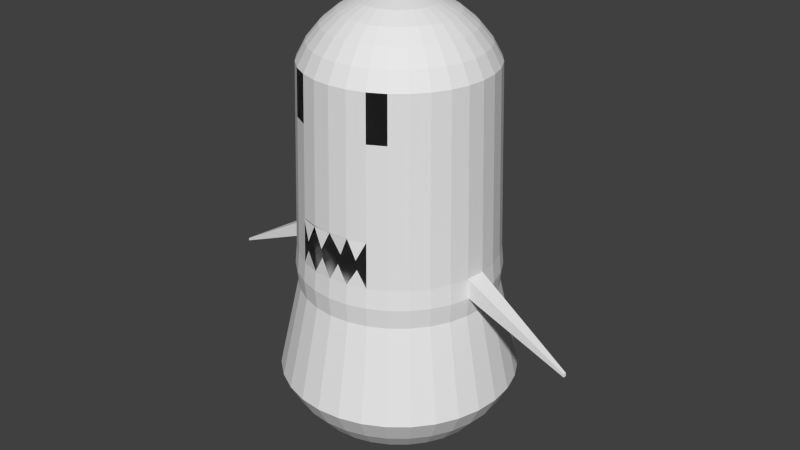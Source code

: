 # Source: monster5.blend  (saved by Blender 2.74.0; exported with 4.5.12 LTS)
import bpy
from mathutils import Matrix  # noqa: F401  (used for matrix-valued properties, if any)

bpy.ops.wm.read_factory_settings(use_empty=True)
scene = bpy.context.scene
scene.name = 'Scene'

# ---- collections
col_collection_1 = bpy.data.collections.new('Collection 1'); scene.collection.children.link(col_collection_1)

# ---- world
world_world = bpy.data.worlds.new('World'); scene.world = world_world
world_world.color = (0.05088, 0.05088, 0.05088)
world_world.use_sun_shadow = False
world_world.sun_shadow_jitter_overblur = 0.0
world_world.cycles.sampling_method = 'MANUAL'
world_world.cycles.sample_map_resolution = 256

# ---- meshes
me_sphere = bpy.data.meshes.new('Sphere')
me_sphere.from_pydata([(-0.1951, 0.0, 2.611), (-0.3827, 0.0, 2.554), (-0.5556, 0.0, 2.462), (-0.7071, 0.0, 2.337), (-0.8315, 0.0, 2.186), (-0.9239, 0.0, 2.013), (-0.9808, 0.0, 0.1951), (-1.0, 0.0, 7.55e-08), (-0.9808, 0.0, -0.1951), (-1.19, -3.599e-08, -1.131), (-1.071, -3.599e-08, -1.354), (-0.9105, -3.599e-08, -1.549), (-0.7154, -3.599e-08, -1.709), (-0.4927, -3.599e-08, -1.828), (-0.2512, -3.599e-08, -1.901), (-0.1913, 0.03806, 2.611), (-0.3753, 0.07466, 2.554), (-0.5449, 0.1084, 2.462), (-0.6935, 0.1379, 2.337), (-0.8155, 0.1622, 2.186), (-0.9061, 0.1802, 2.013), (-0.9619, 0.1913, 0.1951), (-0.9808, 0.1951, 7.55e-08), (-0.9619, 0.1913, -0.1951), (-1.167, 0.2321, -1.131), (-1.05, 0.2089, -1.354), (-0.893, 0.1776, -1.549), (-0.7016, 0.1396, -1.709), (-0.4833, 0.09613, -1.828), (-0.2464, 0.04901, -1.901), (-0.1802, 0.07466, 2.611), (-0.3536, 0.1464, 2.554), (-0.5133, 0.2126, 2.462), (-0.6533, 0.2706, 2.337), (-0.7682, 0.3182, 2.186), (-0.8536, 0.3536, 2.013), (-0.9061, 0.3753, 0.1951), (-0.9239, 0.3827, 7.55e-08), (-0.9061, 0.3753, -0.1951), (-1.099, 0.4552, -1.131), (-0.9891, 0.4097, -1.354), (-0.8412, 0.3484, -1.549), (-0.6609, 0.2738, -1.709), (-0.4552, 0.1886, -1.828), (-0.2321, 0.09613, -1.901), (-0.1622, 0.1084, 2.611), (-0.3182, 0.2126, 2.554), (-0.4619, 0.3087, 2.462), (-0.5879, 0.3928, 2.337), (-0.6913, 0.4619, 2.186), (-0.7682, 0.5133, 2.013), (-0.8155, 0.5449, 0.1951), (-0.8315, 0.5556, 7.55e-08), (-0.8155, 0.5449, -0.1951), (-0.9891, 0.6609, -1.131), (-0.8902, 0.5948, -1.354), (-0.757, 0.5058, -1.549), (-0.5948, 0.3974, -1.709), (-0.4097, 0.2738, -1.828), (-0.2089, 0.1396, -1.901), (-0.1379, 0.1379, 2.611), (-0.2706, 0.2706, 2.554), (-0.3928, 0.3928, 2.462), (-0.5, 0.5, 2.337), (-0.5879, 0.5879, 2.186), (-0.6533, 0.6533, 2.013), (-0.6935, 0.6935, 0.1951), (-0.7071, 0.7071, 7.55e-08), (-0.6935, 0.6935, -0.1951), (-0.8412, 0.8412, -1.131), (-0.757, 0.757, -1.354), (-0.6438, 0.6438, -1.549), (-0.5058, 0.5058, -1.709), (-0.3484, 0.3484, -1.828), (-0.1776, 0.1776, -1.901), (-0.1084, 0.1622, 2.611), (-0.2126, 0.3182, 2.554), (-0.3087, 0.4619, 2.462), (-0.3928, 0.5879, 2.337), (-0.4619, 0.6913, 2.186), (-0.5133, 0.7682, 2.013), (-0.5449, 0.8155, 0.1951), (-0.5556, 0.8315, 7.55e-08), (-0.5449, 0.8155, -0.1951), (-0.6609, 0.9891, -1.131), (-0.5948, 0.8902, -1.354), (-0.5058, 0.757, -1.549), (-0.3974, 0.5948, -1.709), (-0.2738, 0.4097, -1.828), (-0.1396, 0.2089, -1.901), (-0.07466, 0.1802, 2.611), (-0.1464, 0.3536, 2.554), (-0.2126, 0.5133, 2.462), (-0.2706, 0.6533, 2.337), (-0.3182, 0.7682, 2.186), (-0.3536, 0.8536, 2.013), (-0.3753, 0.9061, 0.1951), (-0.3827, 0.9239, 7.55e-08), (-0.3753, 0.9061, -0.1951), (-0.4552, 1.099, -1.131), (-0.4097, 0.9891, -1.354), (-0.3484, 0.8412, -1.549), (-0.2738, 0.6609, -1.709), (-0.1886, 0.4552, -1.828), (-0.09613, 0.2321, -1.901), (-0.03806, 0.1913, 2.611), (-0.07466, 0.3753, 2.554), (-0.1084, 0.5449, 2.462), (-0.1379, 0.6935, 2.337), (-0.1622, 0.8155, 2.186), (-0.1802, 0.9061, 2.013), (-0.1913, 0.9619, 0.1951), (-0.1951, 0.9808, 7.55e-08), (-0.1913, 0.9619, -0.1951), (-0.2321, 1.167, -1.131), (-0.2089, 1.05, -1.354), (-0.1776, 0.893, -1.549), (-0.1396, 0.7016, -1.709), (-0.09613, 0.4833, -1.828), (-0.04901, 0.2464, -1.901), (3.266e-07, 0.1951, 2.611), (3.192e-07, 0.3827, 2.554), (3.117e-07, 0.5556, 2.462), (3.192e-07, 0.7071, 2.337), (3.341e-07, 0.8315, 2.186), (2.745e-07, 0.9239, 2.013), (3.937e-07, 0.9808, 0.1951), (3.788e-07, 1.0, 7.55e-08), (3.937e-07, 0.9808, -0.1951), (2.11e-07, 1.19, -1.131), (3.453e-07, 1.071, -1.354), (3.261e-07, 0.9105, -1.549), (3.549e-07, 0.7154, -1.709), (3.07e-07, 0.4927, -1.828), (3.117e-07, 0.2512, -1.901), (0.03806, 0.1913, 2.611), (0.07466, 0.3753, 2.554), (0.1084, 0.5449, 2.462), (0.138, 0.6935, 2.337), (0.1622, 0.8155, 2.186), (0.1802, 0.9061, 2.013), (0.1913, 0.9619, 0.1951), (0.1951, 0.9808, 7.55e-08), (0.1913, 0.9619, -0.1951), (0.2321, 1.167, -1.131), (0.2089, 1.05, -1.354), (0.1776, 0.893, -1.549), (0.1396, 0.7016, -1.709), (0.09613, 0.4833, -1.828), (0.04901, 0.2464, -1.901), (0.07466, 0.1802, 2.611), (0.1464, 0.3536, 2.554), (0.2126, 0.5133, 2.462), (0.2706, 0.6533, 2.337), (0.3182, 0.7682, 2.186), (0.3536, 0.8536, 2.013), (0.3753, 0.9061, 0.1951), (0.3827, 0.9239, 7.55e-08), (0.3753, 0.9061, -0.1951), (0.4552, 1.099, -1.131), (0.4097, 0.9891, -1.354), (0.3484, 0.8412, -1.549), (0.2738, 0.6609, -1.709), (0.1886, 0.4552, -1.828), (0.09613, 0.2321, -1.901), (0.1084, 0.1622, 2.611), (0.2126, 0.3182, 2.554), (0.3087, 0.4619, 2.462), (0.3928, 0.5879, 2.337), (0.4619, 0.6913, 2.186), (0.5133, 0.7682, 2.013), (0.5449, 0.8155, 0.1951), (0.5556, 0.8315, 7.55e-08), (0.5449, 0.8155, -0.1951), (0.6609, 0.9891, -1.131), (0.5948, 0.8902, -1.354), (0.5058, 0.757, -1.549), (0.3974, 0.5948, -1.709), (0.2738, 0.4097, -1.828), (0.1396, 0.2089, -1.901), (0.138, 0.1379, 2.611), (0.2706, 0.2706, 2.554), (0.3928, 0.3928, 2.462), (0.5, 0.5, 2.337), (0.5879, 0.5879, 2.186), (0.6533, 0.6533, 2.013), (0.6935, 0.6935, 0.1951), (0.7071, 0.7071, 7.55e-08), (0.6935, 0.6935, -0.1951), (0.8412, 0.8412, -1.131), (0.757, 0.757, -1.354), (0.6438, 0.6438, -1.549), (0.5058, 0.5058, -1.709), (0.3484, 0.3484, -1.828), (0.1776, 0.1776, -1.901), (0.1622, 0.1084, 2.611), (0.3182, 0.2126, 2.554), (0.4619, 0.3087, 2.462), (0.5879, 0.3928, 2.337), (0.6913, 0.4619, 2.186), (0.7682, 0.5133, 2.013), (0.8155, 0.5449, 0.1951), (0.8315, 0.5556, 7.55e-08), (0.8155, 0.5449, -0.1951), (0.9891, 0.6609, -1.131), (0.8902, 0.5948, -1.354), (0.757, 0.5058, -1.549), (0.5948, 0.3974, -1.709), (0.4097, 0.2738, -1.828), (0.2089, 0.1396, -1.901), (0.1802, 0.07466, 2.611), (0.3536, 0.1464, 2.554), (0.5133, 0.2126, 2.462), (0.6533, 0.2706, 2.337), (0.7682, 0.3182, 2.186), (0.8536, 0.3536, 2.013), (0.9061, 0.3753, 0.1951), (0.9239, 0.3827, 7.55e-08), (0.9061, 0.3753, -0.1951), (1.099, 0.4552, -1.131), (0.9891, 0.4097, -1.354), (0.8412, 0.3484, -1.549), (0.6609, 0.2738, -1.709), (0.4552, 0.1886, -1.828), (0.2321, 0.09613, -1.901), (0.1913, 0.03806, 2.611), (0.3753, 0.07466, 2.554), (0.5449, 0.1084, 2.462), (0.6935, 0.1379, 2.337), (0.8155, 0.1622, 2.186), (0.9061, 0.1802, 2.013), (0.9619, 0.1913, 0.1951), (0.9808, 0.1951, 7.55e-08), (0.9619, 0.1913, -0.1951), (1.167, 0.2321, -1.131), (1.05, 0.2089, -1.354), (0.893, 0.1776, -1.549), (0.7016, 0.1396, -1.709), (0.4833, 0.09613, -1.828), (0.2464, 0.04901, -1.901), (0.1951, -7.212e-09, 2.611), (0.3827, 4.122e-08, 2.554), (0.5556, 2.632e-08, 2.462), (0.7071, -2.584e-08, 2.337), (0.8315, -8.544e-08, 2.186), (0.9239, 6.357e-08, 2.013), (0.9808, -8.544e-08, 0.1951), (1.0, -1.003e-07, 7.55e-08), (0.9808, -8.544e-08, -0.1951), (1.19, 4.586e-08, -1.131), (1.071, -1.46e-07, -1.354), (0.9105, -6.926e-08, -1.549), (0.7154, -5.008e-08, -1.709), (0.4927, -3.089e-08, -1.828), (0.2512, -3.089e-08, -1.901), (0.1913, -0.03806, 2.611), (0.3753, -0.07466, 2.554), (0.5449, -0.1084, 2.462), (0.6935, -0.1379, 2.337), (0.8155, -0.1622, 2.186), (0.9061, -0.1802, 2.013), (0.9619, -0.1913, 0.1951), (0.9619, -0.1913, -0.1951), (1.167, -0.2321, -1.131), (1.05, -0.2089, -1.354), (0.893, -0.1776, -1.549), (0.7016, -0.1396, -1.709), (0.4833, -0.09613, -1.828), (0.2464, -0.04901, -1.901), (0.1802, -0.07466, 2.611), (0.3536, -0.1464, 2.554), (0.5133, -0.2126, 2.462), (0.6533, -0.2706, 2.337), (0.7682, -0.3182, 2.186), (0.8536, -0.3536, 2.013), (0.9061, -0.3753, 0.1951), (0.9061, -0.3753, -0.1951), (1.099, -0.4552, -1.131), (0.9891, -0.4097, -1.354), (0.8412, -0.3484, -1.549), (0.6609, -0.2738, -1.709), (0.4552, -0.1886, -1.828), (0.2321, -0.09613, -1.901), (0.1622, -0.1084, 2.611), (0.3182, -0.2126, 2.554), (0.4619, -0.3087, 2.462), (0.5879, -0.3928, 2.337), (0.6913, -0.4619, 2.186), (0.7682, -0.5133, 2.013), (0.8155, -0.5449, 0.1951), (0.8155, -0.5449, -0.1951), (0.9891, -0.6609, -1.131), (0.8902, -0.5948, -1.354), (0.757, -0.5058, -1.549), (0.5948, -0.3974, -1.709), (0.4097, -0.2738, -1.828), (0.2089, -0.1396, -1.901), (0.138, -0.1379, 2.611), (0.2706, -0.2706, 2.554), (0.3928, -0.3928, 2.462), (0.5, -0.5, 2.337), (0.5879, -0.5879, 2.186), (0.6533, -0.6533, 2.013), (0.6935, -0.6935, 0.1951), (0.6935, -0.6935, -0.1951), (0.8412, -0.8412, -1.131), (0.757, -0.757, -1.354), (0.6438, -0.6438, -1.549), (0.5058, -0.5058, -1.709), (0.3484, -0.3484, -1.828), (0.1776, -0.1776, -1.901), (0.1084, -0.1622, 2.611), (0.2126, -0.3182, 2.554), (0.3087, -0.4619, 2.462), (0.3928, -0.5879, 2.337), (0.4619, -0.6913, 2.186), (0.5133, -0.7682, 2.013), (0.5449, -0.8155, 0.1951), (0.5449, -0.8155, -0.1951), (0.6609, -0.9891, -1.131), (0.5948, -0.8902, -1.354), (0.5058, -0.757, -1.549), (0.3974, -0.5948, -1.709), (0.2738, -0.4097, -1.828), (0.1396, -0.2089, -1.901), (3.347e-07, -3.599e-08, -1.926), (0.07466, -0.1802, 2.611), (0.1464, -0.3536, 2.554), (0.2126, -0.5133, 2.462), (0.2706, -0.6533, 2.337), (0.3182, -0.7682, 2.186), (0.3536, -0.8536, 2.013), (0.3753, -0.9061, 0.1951), (0.3753, -0.9061, -0.1951), (0.4552, -1.099, -1.131), (0.4097, -0.9891, -1.354), (0.3484, -0.8412, -1.549), (0.2738, -0.6609, -1.709), (0.1886, -0.4552, -1.828), (0.09613, -0.2321, -1.901), (0.03806, -0.1913, 2.611), (0.07466, -0.3753, 2.554), (0.1084, -0.5449, 2.462), (0.1379, -0.6935, 2.337), (0.1622, -0.8155, 2.186), (0.1802, -0.9061, 2.013), (0.1913, -0.9619, 0.1951), (0.1913, -0.9619, -0.1951), (0.2321, -1.167, -1.131), (0.2089, -1.05, -1.354), (0.1776, -0.893, -1.549), (0.1396, -0.7016, -1.709), (0.09613, -0.4833, -1.828), (0.04901, -0.2464, -1.901), (3.117e-07, -0.1951, 2.611), (2.819e-07, -0.3827, 2.554), (2.819e-07, -0.5556, 2.462), (1.851e-07, -0.7071, 2.337), (1.404e-07, -0.8315, 2.186), (3.192e-07, -0.9239, 2.013), (9.567e-08, -0.9808, 0.1951), (9.567e-08, -0.9808, -0.1951), (3.261e-07, -1.19, -1.131), (9.59e-08, -1.071, -1.354), (1.535e-07, -0.9105, -1.549), (2.494e-07, -0.7154, -1.709), (2.398e-07, -0.4927, -1.828), (3.213e-07, -0.2512, -1.901), (-0.03806, -0.1913, 2.611), (-0.07466, -0.3753, 2.554), (-0.1084, -0.5449, 2.462), (-0.1379, -0.6935, 2.337), (-0.1622, -0.8155, 2.186), (-0.1802, -0.9061, 2.013), (-0.1913, -0.9619, 0.1951), (-0.1913, -0.9619, -0.1951), (-0.2321, -1.167, -1.131), (-0.2089, -1.05, -1.354), (-0.1776, -0.893, -1.549), (-0.1396, -0.7016, -1.709), (-0.09613, -0.4833, -1.828), (-0.04901, -0.2464, -1.901), (-0.07466, -0.1802, 2.611), (-0.1464, -0.3536, 2.554), (-0.2126, -0.5133, 2.462), (-0.2706, -0.6533, 2.337), (-0.3182, -0.7682, 2.186), (-0.3536, -0.8536, 2.013), (-0.3753, -0.9061, 0.1951), (-0.3753, -0.9061, -0.1951), (-0.4552, -1.099, -1.131), (-0.4097, -0.9891, -1.354), (-0.3484, -0.8412, -1.549), (-0.2738, -0.6609, -1.709), (-0.1886, -0.4552, -1.828), (-0.09613, -0.2321, -1.901), (-0.1084, -0.1622, 2.611), (-0.2126, -0.3182, 2.554), (-0.3087, -0.4619, 2.462), (-0.3928, -0.5879, 2.337), (-0.4619, -0.6913, 2.186), (-0.5133, -0.7682, 2.013), (-0.5449, -0.8155, 0.1951), (-0.5449, -0.8155, -0.1951), (-0.6609, -0.9891, -1.131), (-0.5948, -0.8902, -1.354), (-0.5058, -0.757, -1.549), (-0.3974, -0.5948, -1.709), (-0.2738, -0.4097, -1.828), (-0.1396, -0.2089, -1.901), (-0.1379, -0.1379, 2.611), (-0.2706, -0.2706, 2.554), (-0.3928, -0.3928, 2.462), (-0.5, -0.5, 2.337), (-0.5879, -0.5879, 2.186), (-0.6533, -0.6533, 2.013), (-0.6935, -0.6935, 0.1951), (-0.6935, -0.6935, -0.1951), (-0.8412, -0.8412, -1.131), (-0.757, -0.757, -1.354), (-0.6438, -0.6438, -1.549), (-0.5058, -0.5058, -1.709), (-0.3484, -0.3484, -1.828), (-0.1776, -0.1776, -1.901), (-0.1622, -0.1084, 2.611), (-0.3182, -0.2126, 2.554), (-0.4619, -0.3087, 2.462), (-0.5879, -0.3928, 2.337), (-0.6913, -0.4619, 2.186), (-0.7682, -0.5133, 2.013), (-0.8155, -0.5449, 0.1951), (-0.8155, -0.5449, -0.1951), (-0.9891, -0.6609, -1.131), (-0.8902, -0.5948, -1.354), (-0.757, -0.5058, -1.549), (-0.5948, -0.3974, -1.709), (-0.4097, -0.2738, -1.828), (-0.2089, -0.1396, -1.901), (2.48e-08, -1.247e-07, 2.63), (-0.1802, -0.07466, 2.611), (-0.3536, -0.1464, 2.554), (-0.5133, -0.2126, 2.462), (-0.6533, -0.2706, 2.337), (-0.7682, -0.3182, 2.186), (-0.8536, -0.3536, 2.013), (-0.9061, -0.3753, 0.1951), (-0.9061, -0.3753, -0.1951), (-1.099, -0.4552, -1.131), (-0.9891, -0.4097, -1.354), (-0.8412, -0.3484, -1.549), (-0.6609, -0.2738, -1.709), (-0.4552, -0.1886, -1.828), (-0.2321, -0.09613, -1.901), (-0.1913, -0.03806, 2.611), (-0.3753, -0.07466, 2.554), (-0.5449, -0.1084, 2.462), (-0.6935, -0.1379, 2.337), (-0.8155, -0.1622, 2.186), (-0.9061, -0.1802, 2.013), (-0.9619, -0.1913, 0.1951), (-0.9619, -0.1913, -0.1951), (-1.167, -0.2321, -1.131), (-1.05, -0.2089, -1.354), (-0.893, -0.1776, -1.549), (-0.7016, -0.1396, -1.709), (-0.4833, -0.09613, -1.828), (-0.2464, -0.04901, -1.901), (-0.9808, 0.0, 0.1951), (-1.0, 0.0, 7.55e-08), (-0.9808, 0.0, -0.1951), (0.9808, -8.544e-08, 0.1951), (1.0, -1.003e-07, 7.55e-08), (0.9808, -8.544e-08, -0.1951), (0.9619, -0.1913, 0.1951), (0.9808, -0.1951, 7.55e-08), (0.9619, -0.1913, -0.1951), (0.9061, -0.3753, 0.1951), (0.9239, -0.3827, 7.55e-08), (0.9061, -0.3753, -0.1951), (0.8155, -0.5449, 0.1951), (0.8315, -0.5556, 7.55e-08), (0.8155, -0.5449, -0.1951), (0.6935, -0.6935, 0.1951), (0.7071, -0.7071, 7.55e-08), (0.6935, -0.6935, -0.1951), (0.5449, -0.8155, 0.1951), (0.5556, -0.8315, 7.55e-08), (0.5449, -0.8155, -0.1951), (0.3753, -0.9061, 0.1951), (0.3827, -0.9239, 7.55e-08), (0.3753, -0.9061, -0.1951), (0.1913, -0.9619, 0.1951), (0.1951, -0.9808, 7.55e-08), (0.1913, -0.9619, -0.1951), (9.567e-08, -0.9808, 0.1951), (1.404e-07, -1.0, 7.55e-08), (9.567e-08, -0.9808, -0.1951), (-0.1876, -0.9615, 0.1951), (-0.1951, -0.9808, 7.55e-08), (-0.1913, -0.9619, -0.1951), (-0.3753, -0.9061, 0.1951), (-0.3827, -0.9239, 7.55e-08), (-0.3753, -0.9061, -0.1951), (-0.5449, -0.8155, 0.1951), (-0.5556, -0.8315, 7.55e-08), (-0.5449, -0.8155, -0.1951), (-0.6935, -0.6935, 0.1951), (-0.7071, -0.7071, 7.55e-08), (-0.6935, -0.6935, -0.1951), (-0.8155, -0.5449, 0.1951), (-0.8315, -0.5556, 7.55e-08), (-0.8155, -0.5449, -0.1951), (-0.9061, -0.3753, 0.1951), (-0.9239, -0.3827, 7.55e-08), (-0.9061, -0.3753, -0.1951), (-0.9619, -0.1913, 0.1951), (-0.9808, -0.1951, 7.55e-08), (-0.9619, -0.1913, -0.1951), (-0.9381, 0.0, 1.559), (-0.9523, 0.0, 1.104), (-0.9666, 0.0, 0.6496), (-0.9201, 0.183, 1.559), (-0.934, 0.1858, 1.104), (-0.948, 0.1886, 0.6496), (-0.8667, 0.359, 1.559), (-0.8798, 0.3644, 1.104), (-0.893, 0.3699, 0.6496), (-0.78, 0.5212, 1.559), (-0.7918, 0.5291, 1.104), (-0.8037, 0.537, 0.6496), (-0.6633, 0.6633, 1.559), (-0.6734, 0.6734, 1.104), (-0.6835, 0.6835, 0.6496), (-0.5212, 0.78, 1.559), (-0.5291, 0.7918, 1.104), (-0.537, 0.8037, 0.6496), (-0.359, 0.8667, 1.559), (-0.3644, 0.8798, 1.104), (-0.3699, 0.893, 0.6496), (-0.183, 0.9201, 1.559), (-0.1858, 0.934, 1.104), (-0.1886, 0.948, 0.6496), (3.043e-07, 0.9381, 1.559), (3.341e-07, 0.9523, 1.104), (3.639e-07, 0.9666, 0.6496), (0.183, 0.9201, 1.559), (0.1858, 0.934, 1.104), (0.1886, 0.948, 0.6496), (0.359, 0.8667, 1.559), (0.3644, 0.8798, 1.104), (0.3699, 0.893, 0.6496), (0.5212, 0.78, 1.559), (0.5291, 0.7918, 1.104), (0.537, 0.8037, 0.6496), (0.6633, 0.6633, 1.559), (0.6734, 0.6734, 1.104), (0.6835, 0.6835, 0.6496), (0.78, 0.5212, 1.559), (0.7918, 0.5291, 1.104), (0.8037, 0.537, 0.6496), (0.8667, 0.359, 1.559), (0.8798, 0.3644, 1.104), (0.893, 0.3699, 0.6496), (0.9201, 0.183, 1.559), (0.934, 0.1858, 1.104), (0.948, 0.1886, 0.6496), (0.9381, 2.632e-08, 1.559), (0.9523, -1.094e-08, 1.104), (0.9666, -4.819e-08, 0.6496), (0.9201, -0.183, 1.559), (0.934, -0.1858, 1.104), (0.948, -0.1886, 0.6496), (0.8667, -0.359, 1.559), (0.8798, -0.3644, 1.104), (0.893, -0.3699, 0.6496), (0.78, -0.5212, 1.559), (0.7918, -0.5291, 1.104), (0.8037, -0.537, 0.6496), (0.6633, -0.6633, 1.559), (0.6734, -0.6734, 1.104), (0.6835, -0.6835, 0.6496), (0.5212, -0.78, 1.559), (0.5291, -0.7918, 1.104), (0.537, -0.8037, 0.6496), (0.359, -0.8667, 1.559), (0.3644, -0.8798, 1.104), (0.3699, -0.893, 0.6483), (0.183, -0.9201, 1.559), (0.1858, -0.934, 1.104), (0.1886, -0.948, 0.6483), (2.633e-07, -0.9381, 1.559), (2.074e-07, -0.9523, 1.104), (1.515e-07, -0.9666, 0.6496), (-0.183, -0.9201, 1.559), (-0.1858, -0.934, 1.104), (-0.1886, -0.948, 0.6496), (-0.359, -0.8667, 1.559), (-0.3644, -0.8798, 1.104), (-0.3699, -0.893, 0.6496), (-0.5212, -0.78, 1.559), (-0.5291, -0.7918, 1.104), (-0.537, -0.8037, 0.6496), (-0.6633, -0.6633, 1.559), (-0.6734, -0.6734, 1.104), (-0.6835, -0.6835, 0.6496), (-0.78, -0.5212, 1.559), (-0.7918, -0.5291, 1.104), (-0.8037, -0.537, 0.6496), (-0.8667, -0.359, 1.559), (-0.8798, -0.3644, 1.104), (-0.893, -0.3699, 0.6496), (-0.9201, -0.183, 1.559), (-0.934, -0.1858, 1.104), (-0.948, -0.1886, 0.6496), (0.2887, -0.9447, 0.4646), (0.1894, -0.9449, 0.6492), (0.1097, -0.9449, 0.462), (-0.0007795, -0.962, 0.6488), (-0.09186, -0.9767, 0.462), (-0.1892, -0.9558, 0.6505), (-0.2708, -0.9558, 0.4717), (-0.3701, -0.8999, 0.6515), (0.282, -0.9237, 0.362), (0.1896, -0.9621, 0.1939), (0.09022, -0.9614, 0.3687), (0.003484, -0.9782, 0.1934), (-0.09107, -0.9691, 0.3722), (-0.1888, -0.962, 0.1971), (-0.2767, -0.9541, 0.3746), (-0.3762, -0.9092, 0.1977), (-1.991, -0.1167, -0.4042), (-1.994, -0.1167, -0.4317), (-1.989, -0.1436, -0.4042), (-1.991, -0.1442, -0.4317), (2.004, -0.1401, -0.3854), (2.007, -0.1401, -0.4175), (2.001, -0.1715, -0.3854), (2.004, -0.1721, -0.4175)], [], [(4, 3, 18, 19), (2, 1, 16, 17), (13, 12, 27, 28), (11, 10, 25, 26), (9, 8, 23, 24), (7, 6, 21, 22), (5, 4, 19, 20), (3, 2, 17, 18), (14, 13, 28, 29), (1, 0, 15, 16), (12, 11, 26, 27), (10, 9, 24, 25), (8, 7, 22, 23), (518, 5, 20, 521), (25, 24, 39, 40), (23, 22, 37, 38), (521, 20, 35, 524), (19, 18, 33, 34), (17, 16, 31, 32), (28, 27, 42, 43), (26, 25, 40, 41), (24, 23, 38, 39), (22, 21, 36, 37), (20, 19, 34, 35), (18, 17, 32, 33), (29, 28, 43, 44), (16, 15, 30, 31), (27, 26, 41, 42), (40, 39, 54, 55), (38, 37, 52, 53), (524, 35, 50, 527), (34, 33, 48, 49), (32, 31, 46, 47), (43, 42, 57, 58), (41, 40, 55, 56), (39, 38, 53, 54), (37, 36, 51, 52), (35, 34, 49, 50), (33, 32, 47, 48), (44, 43, 58, 59), (31, 30, 45, 46), (42, 41, 56, 57), (55, 54, 69, 70), (53, 52, 67, 68), (527, 50, 65, 530), (49, 48, 63, 64), (47, 46, 61, 62), (58, 57, 72, 73), (56, 55, 70, 71), (54, 53, 68, 69), (52, 51, 66, 67), (50, 49, 64, 65), (48, 47, 62, 63), (59, 58, 73, 74), (46, 45, 60, 61), (57, 56, 71, 72), (70, 69, 84, 85), (68, 67, 82, 83), (530, 65, 80, 533), (64, 63, 78, 79), (62, 61, 76, 77), (73, 72, 87, 88), (71, 70, 85, 86), (69, 68, 83, 84), (67, 66, 81, 82), (65, 64, 79, 80), (63, 62, 77, 78), (74, 73, 88, 89), (61, 60, 75, 76), (72, 71, 86, 87), (85, 84, 99, 100), (83, 82, 97, 98), (533, 80, 95, 536), (79, 78, 93, 94), (77, 76, 91, 92), (88, 87, 102, 103), (86, 85, 100, 101), (84, 83, 98, 99), (82, 81, 96, 97), (80, 79, 94, 95), (78, 77, 92, 93), (89, 88, 103, 104), (76, 75, 90, 91), (87, 86, 101, 102), (100, 99, 114, 115), (98, 97, 112, 113), (536, 95, 110, 539), (94, 93, 108, 109), (92, 91, 106, 107), (103, 102, 117, 118), (101, 100, 115, 116), (99, 98, 113, 114), (97, 96, 111, 112), (95, 94, 109, 110), (93, 92, 107, 108), (104, 103, 118, 119), (91, 90, 105, 106), (102, 101, 116, 117), (115, 114, 129, 130), (113, 112, 127, 128), (539, 110, 125, 542), (109, 108, 123, 124), (107, 106, 121, 122), (118, 117, 132, 133), (116, 115, 130, 131), (114, 113, 128, 129), (112, 111, 126, 127), (110, 109, 124, 125), (108, 107, 122, 123), (119, 118, 133, 134), (106, 105, 120, 121), (117, 116, 131, 132), (130, 129, 144, 145), (128, 127, 142, 143), (542, 125, 140, 545), (124, 123, 138, 139), (122, 121, 136, 137), (133, 132, 147, 148), (131, 130, 145, 146), (129, 128, 143, 144), (127, 126, 141, 142), (125, 124, 139, 140), (123, 122, 137, 138), (134, 133, 148, 149), (121, 120, 135, 136), (132, 131, 146, 147), (145, 144, 159, 160), (143, 142, 157, 158), (545, 140, 155, 548), (139, 138, 153, 154), (137, 136, 151, 152), (148, 147, 162, 163), (146, 145, 160, 161), (144, 143, 158, 159), (142, 141, 156, 157), (140, 139, 154, 155), (138, 137, 152, 153), (149, 148, 163, 164), (136, 135, 150, 151), (147, 146, 161, 162), (160, 159, 174, 175), (158, 157, 172, 173), (548, 155, 170, 551), (154, 153, 168, 169), (152, 151, 166, 167), (163, 162, 177, 178), (161, 160, 175, 176), (159, 158, 173, 174), (157, 156, 171, 172), (155, 154, 169, 170), (153, 152, 167, 168), (164, 163, 178, 179), (151, 150, 165, 166), (162, 161, 176, 177), (175, 174, 189, 190), (173, 172, 187, 188), (551, 170, 185, 554), (169, 168, 183, 184), (167, 166, 181, 182), (178, 177, 192, 193), (176, 175, 190, 191), (174, 173, 188, 189), (172, 171, 186, 187), (170, 169, 184, 185), (168, 167, 182, 183), (179, 178, 193, 194), (166, 165, 180, 181), (177, 176, 191, 192), (190, 189, 204, 205), (188, 187, 202, 203), (554, 185, 200, 557), (184, 183, 198, 199), (182, 181, 196, 197), (193, 192, 207, 208), (191, 190, 205, 206), (189, 188, 203, 204), (187, 186, 201, 202), (185, 184, 199, 200), (183, 182, 197, 198), (194, 193, 208, 209), (181, 180, 195, 196), (192, 191, 206, 207), (205, 204, 219, 220), (203, 202, 217, 218), (557, 200, 215, 560), (199, 198, 213, 214), (197, 196, 211, 212), (208, 207, 222, 223), (206, 205, 220, 221), (204, 203, 218, 219), (202, 201, 216, 217), (200, 199, 214, 215), (198, 197, 212, 213), (209, 208, 223, 224), (196, 195, 210, 211), (207, 206, 221, 222), (220, 219, 234, 235), (218, 217, 232, 233), (560, 215, 230, 563), (214, 213, 228, 229), (212, 211, 226, 227), (223, 222, 237, 238), (221, 220, 235, 236), (219, 218, 233, 234), (217, 216, 231, 232), (215, 214, 229, 230), (213, 212, 227, 228), (224, 223, 238, 239), (211, 210, 225, 226), (222, 221, 236, 237), (235, 234, 249, 250), (233, 232, 247, 248), (563, 230, 245, 566), (229, 228, 243, 244), (227, 226, 241, 242), (238, 237, 252, 253), (236, 235, 250, 251), (234, 233, 248, 249), (232, 231, 246, 247), (230, 229, 244, 245), (228, 227, 242, 243), (239, 238, 253, 254), (226, 225, 240, 241), (237, 236, 251, 252), (250, 249, 263, 264), (304, 290, 481, 484), (566, 245, 260, 569), (244, 243, 258, 259), (242, 241, 256, 257), (253, 252, 266, 267), (251, 250, 264, 265), (249, 248, 262, 263), (375, 361, 496, 499), (245, 244, 259, 260), (243, 242, 257, 258), (254, 253, 267, 268), (241, 240, 255, 256), (252, 251, 265, 266), (264, 263, 277, 278), (276, 262, 475, 478), (569, 260, 274, 572), (259, 258, 272, 273), (257, 256, 270, 271), (267, 266, 280, 281), (265, 264, 278, 279), (263, 262, 276, 277), (247, 246, 470, 471), (260, 259, 273, 274), (258, 257, 271, 272), (268, 267, 281, 282), (256, 255, 269, 270), (266, 265, 279, 280), (278, 277, 291, 292), (317, 332, 488, 485), (572, 274, 288, 575), (273, 272, 286, 287), (271, 270, 284, 285), (281, 280, 294, 295), (279, 278, 292, 293), (277, 276, 290, 291), (6, 7, 468, 467), (274, 273, 287, 288), (272, 271, 285, 286), (282, 281, 295, 296), (270, 269, 283, 284), (280, 279, 293, 294), (292, 291, 305, 306), (446, 431, 511, 514), (575, 288, 302, 578), (287, 286, 300, 301), (285, 284, 298, 299), (295, 294, 308, 309), (293, 292, 306, 307), (291, 290, 304, 305), (347, 333, 490, 493), (288, 287, 301, 302), (286, 285, 299, 300), (296, 295, 309, 310), (284, 283, 297, 298), (294, 293, 307, 308), (306, 305, 319, 320), (318, 304, 484, 487), (578, 302, 316, 581), (301, 300, 314, 315), (299, 298, 312, 313), (309, 308, 322, 323), (307, 306, 320, 321), (305, 304, 318, 319), (416, 430, 509, 506), (302, 301, 315, 316), (300, 299, 313, 314), (310, 309, 323, 324), (298, 297, 311, 312), (308, 307, 321, 322), (320, 319, 334, 335), (459, 6, 467, 515), (315, 314, 329, 330), (313, 312, 327, 328), (323, 322, 337, 338), (321, 320, 335, 336), (319, 318, 333, 334), (388, 402, 503, 500), (316, 315, 330, 331), (314, 313, 328, 329), (324, 323, 338, 339), (312, 311, 326, 327), (322, 321, 336, 337), (335, 334, 348, 349), (289, 303, 482, 479), (584, 331, 345, 587), (330, 329, 343, 344), (328, 327, 341, 342), (338, 337, 351, 352), (336, 335, 349, 350), (334, 333, 347, 348), (360, 374, 497, 494), (331, 330, 344, 345), (329, 328, 342, 343), (339, 338, 352, 353), (327, 326, 340, 341), (337, 336, 350, 351), (349, 348, 362, 363), (261, 275, 476, 473), (587, 345, 359, 590), (344, 343, 357, 358), (342, 341, 355, 356), (352, 351, 365, 366), (350, 349, 363, 364), (348, 347, 361, 362), (417, 403, 505, 508), (345, 344, 358, 359), (343, 342, 356, 357), (353, 352, 366, 367), (341, 340, 354, 355), (351, 350, 364, 365), (363, 362, 376, 377), (389, 375, 499, 502), (590, 359, 373, 593), (358, 357, 371, 372), (356, 355, 369, 370), (366, 365, 379, 380), (364, 363, 377, 378), (362, 361, 375, 376), (430, 445, 512, 509), (359, 358, 372, 373), (357, 356, 370, 371), (367, 366, 380, 381), (355, 354, 368, 369), (365, 364, 378, 379), (377, 376, 390, 391), (290, 276, 478, 481), (593, 373, 387, 596), (372, 371, 385, 386), (370, 369, 383, 384), (380, 379, 393, 394), (378, 377, 391, 392), (376, 375, 389, 390), (332, 346, 491, 488), (373, 372, 386, 387), (371, 370, 384, 385), (381, 380, 394, 395), (369, 368, 382, 383), (379, 378, 392, 393), (391, 390, 404, 405), (361, 347, 493, 496), (386, 385, 399, 400), (384, 383, 397, 398), (394, 393, 407, 408), (392, 391, 405, 406), (390, 389, 403, 404), (262, 248, 472, 475), (387, 386, 400, 401), (385, 384, 398, 399), (395, 394, 408, 409), (383, 382, 396, 397), (393, 392, 406, 407), (405, 404, 418, 419), (303, 317, 485, 482), (599, 401, 415, 602), (400, 399, 413, 414), (398, 397, 411, 412), (408, 407, 421, 422), (406, 405, 419, 420), (404, 403, 417, 418), (460, 446, 514, 517), (401, 400, 414, 415), (399, 398, 412, 413), (409, 408, 422, 423), (397, 396, 410, 411), (407, 406, 420, 421), (419, 418, 432, 433), (333, 318, 487, 490), (602, 415, 429, 605), (414, 413, 427, 428), (412, 411, 425, 426), (422, 421, 435, 436), (420, 419, 433, 434), (418, 417, 431, 432), (248, 247, 471, 472), (415, 414, 428, 429), (413, 412, 426, 427), (423, 422, 436, 437), (411, 410, 424, 425), (421, 420, 434, 435), (433, 432, 447, 448), (7, 8, 469, 468), (605, 429, 444, 608), (428, 427, 442, 443), (426, 425, 440, 441), (436, 435, 450, 451), (434, 433, 448, 449), (432, 431, 446, 447), (402, 416, 506, 503), (429, 428, 443, 444), (427, 426, 441, 442), (437, 436, 451, 452), (425, 424, 439, 440), (435, 434, 449, 450), (448, 447, 461, 462), (431, 417, 508, 511), (608, 444, 458, 611), (443, 442, 456, 457), (441, 440, 454, 455), (451, 450, 464, 465), (449, 448, 462, 463), (447, 446, 460, 461), (374, 388, 500, 497), (444, 443, 457, 458), (442, 441, 455, 456), (452, 451, 465, 466), (440, 439, 453, 454), (450, 449, 463, 464), (325, 14, 29), (0, 438, 15), (325, 29, 44), (15, 438, 30), (325, 44, 59), (30, 438, 45), (325, 59, 74), (45, 438, 60), (325, 74, 89), (60, 438, 75), (325, 89, 104), (75, 438, 90), (325, 104, 119), (90, 438, 105), (325, 119, 134), (105, 438, 120), (325, 134, 149), (120, 438, 135), (325, 149, 164), (135, 438, 150), (325, 164, 179), (150, 438, 165), (325, 179, 194), (165, 438, 180), (325, 194, 209), (180, 438, 195), (325, 209, 224), (195, 438, 210), (325, 224, 239), (210, 438, 225), (325, 239, 254), (225, 438, 240), (325, 254, 268), (240, 438, 255), (325, 268, 282), (255, 438, 269), (325, 282, 296), (269, 438, 283), (325, 296, 310), (283, 438, 297), (325, 310, 324), (297, 438, 311), (325, 324, 339), (311, 438, 326), (325, 339, 353), (326, 438, 340), (325, 353, 367), (340, 438, 354), (325, 367, 381), (354, 438, 368), (325, 381, 395), (368, 438, 382), (325, 395, 409), (382, 438, 396), (325, 409, 423), (396, 438, 410), (325, 423, 437), (410, 438, 424), (325, 437, 452), (424, 438, 439), (325, 452, 466), (439, 438, 453), (462, 461, 9, 10), (275, 289, 479, 476), (611, 458, 5, 518), (457, 456, 3, 4), (325, 466, 14), (455, 454, 1, 2), (465, 464, 12, 13), (453, 438, 0), (463, 462, 10, 11), (461, 460, 8, 9), (8, 460, 517, 469), (458, 457, 4, 5), (456, 455, 2, 3), (466, 465, 13, 14), (454, 453, 0, 1), (464, 463, 11, 12), (472, 471, 474, 475), (470, 473, 636, 634), (475, 474, 477, 478), (474, 473, 476, 477), (478, 477, 480, 481), (477, 476, 479, 480), (481, 480, 483, 484), (480, 479, 482, 483), (484, 483, 486, 487), (483, 482, 485, 486), (487, 486, 489, 490), (486, 485, 488, 489), (490, 489, 492, 493), (489, 488, 491, 492), (493, 492, 495, 496), (492, 491, 494, 495), (496, 495, 498, 499), (495, 494, 497, 498), (499, 498, 501, 502), (498, 497, 500, 501), (502, 501, 504, 505), (501, 500, 503, 504), (505, 504, 507, 508), (504, 503, 506, 507), (508, 507, 510, 511), (507, 506, 509, 510), (511, 510, 513, 514), (510, 509, 512, 513), (514, 513, 516, 517), (513, 512, 515, 516), (517, 516, 468, 469), (515, 467, 630, 632), (445, 459, 515, 512), (403, 389, 502, 505), (246, 261, 473, 470), (346, 360, 494, 491), (459, 613, 520, 6), (613, 612, 519, 520), (612, 611, 518, 519), (445, 610, 613, 459), (610, 609, 612, 613), (609, 608, 611, 612), (430, 607, 610, 445), (607, 606, 609, 610), (606, 605, 608, 609), (416, 604, 607, 430), (604, 603, 606, 607), (603, 602, 605, 606), (402, 601, 604, 416), (601, 600, 603, 604), (600, 599, 602, 603), (388, 598, 601, 402), (598, 597, 600, 601), (597, 596, 599, 600), (595, 594, 597, 598), (594, 593, 596, 597), (592, 591, 594, 595), (591, 590, 593, 594), (589, 588, 591, 592), (588, 587, 590, 591), (586, 585, 588, 589), (585, 584, 587, 588), (317, 583, 586, 332), (583, 582, 585, 586), (582, 581, 584, 585), (303, 580, 583, 317), (580, 579, 582, 583), (579, 578, 581, 582), (289, 577, 580, 303), (577, 576, 579, 580), (576, 575, 578, 579), (275, 574, 577, 289), (574, 573, 576, 577), (573, 572, 575, 576), (261, 571, 574, 275), (571, 570, 573, 574), (570, 569, 572, 573), (246, 568, 571, 261), (568, 567, 570, 571), (567, 566, 569, 570), (231, 565, 568, 246), (565, 564, 567, 568), (564, 563, 566, 567), (216, 562, 565, 231), (562, 561, 564, 565), (561, 560, 563, 564), (201, 559, 562, 216), (559, 558, 561, 562), (558, 557, 560, 561), (186, 556, 559, 201), (556, 555, 558, 559), (555, 554, 557, 558), (171, 553, 556, 186), (553, 552, 555, 556), (552, 551, 554, 555), (156, 550, 553, 171), (550, 549, 552, 553), (549, 548, 551, 552), (141, 547, 550, 156), (547, 546, 549, 550), (546, 545, 548, 549), (126, 544, 547, 141), (544, 543, 546, 547), (543, 542, 545, 546), (111, 541, 544, 126), (541, 540, 543, 544), (540, 539, 542, 543), (96, 538, 541, 111), (538, 537, 540, 541), (537, 536, 539, 540), (81, 535, 538, 96), (535, 534, 537, 538), (534, 533, 536, 537), (66, 532, 535, 81), (532, 531, 534, 535), (531, 530, 533, 534), (51, 529, 532, 66), (529, 528, 531, 532), (528, 527, 530, 531), (36, 526, 529, 51), (526, 525, 528, 529), (525, 524, 527, 528), (21, 523, 526, 36), (523, 522, 525, 526), (522, 521, 524, 525), (6, 520, 523, 21), (520, 519, 522, 523), (519, 518, 521, 522), (624, 625, 623), (622, 623, 488), (626, 627, 625), (628, 629, 627), (620, 619, 621), (618, 619, 617), (616, 615, 617), (614, 615, 586), (633, 632, 630, 631), (468, 516, 633, 631), (516, 515, 632, 633), (467, 468, 631, 630), (635, 634, 636, 637), (474, 471, 635, 637), (473, 474, 637, 636), (471, 470, 634, 635)])
me_sphere.use_remesh_preserve_volume = False
me_sphere.use_remesh_preserve_attributes = False
me_sphere.use_mirror_vertex_groups = False
me_sphere.update()

# ---- objects
ob_sphere = bpy.data.objects.new('Sphere', me_sphere)

# ---- transforms, parenting, visibility, modifiers, constraints
ob_sphere.location = (0.0, 0.0, 0.0)
ob_sphere.lineart.crease_threshold = 0.0

# ---- collection membership
col_collection_1.objects.link(ob_sphere)

# ---- scene / render settings (as saved in the file)
scene.frame_start = 1; scene.frame_end = 250; scene.frame_set(0)
scene.render.engine = 'BLENDER_EEVEE_NEXT'
scene.render.resolution_percentage = 50
scene.render.dither_intensity = 0.0
scene.cycles.use_denoising = False
scene.cycles.samples = 10
scene.cycles.sampling_pattern = 'TABULATED_SOBOL'
scene.cycles.light_sampling_threshold = 0.0
scene.cycles.use_adaptive_sampling = False
scene.cycles.use_light_tree = False
scene.cycles.blur_glossy = 0.0
scene.cycles.pixel_filter_type = 'GAUSSIAN'
scene.cycles.sample_clamp_indirect = 0.0
scene.view_settings.view_transform = 'Standard'
bpy.context.view_layer.update()

# ---- added for rendering (the .blend has no active camera and no usable light): camera, sun
cam_auto = bpy.data.cameras.new('AutoCamera')
cam_auto.lens = 50.0
cam_auto.sensor_width = 36.0
cam_auto.clip_end = 1000.0
ob_auto_camera = bpy.data.objects.new('AutoCamera', cam_auto)
scene.collection.objects.link(ob_auto_camera)
ob_auto_camera.location = (6.03333, -7.23205, 5.17353)
ob_auto_camera.rotation_euler = (1.09748, -7.21219e-08, 0.694738)
scene.camera = ob_auto_camera
light_auto_sun = bpy.data.lights.new('AutoSun', 'SUN')
light_auto_sun.energy = 3.0
light_auto_sun.angle = 0.0523599
ob_auto_sun = bpy.data.objects.new('AutoSun', light_auto_sun)
scene.collection.objects.link(ob_auto_sun)
ob_auto_sun.rotation_euler = (0.872665, 0.174533, 0.523599)
bpy.context.view_layer.update()
